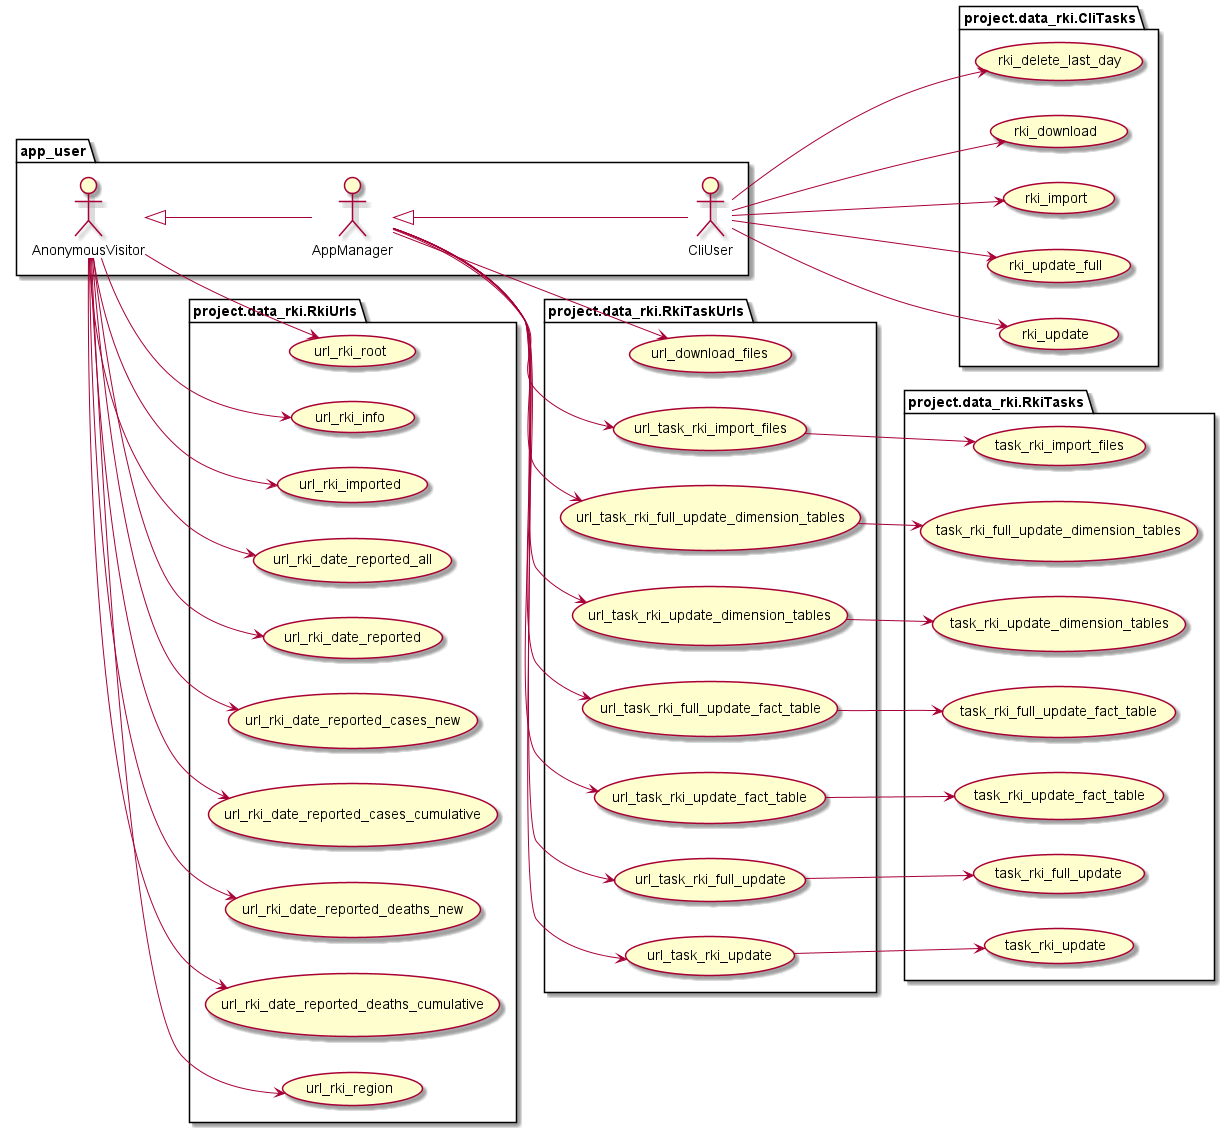

The diagram above was rendered by PlantUML. Its source (embedded in the PNG):
@startuml
left to right direction

package app_user {
	actor AnonymousVisitor as av
	actor AppManager as am
	actor CliUser as cu

	av <|-- am
	am <|-- cu
}

package project.data_rki.RkiTaskUrls {

	usecase url_download_files as UC10
	usecase url_task_rki_import_files as UC11
	usecase url_task_rki_full_update_dimension_tables as UC12
	usecase url_task_rki_update_dimension_tables as UC13
	usecase url_task_rki_full_update_fact_table as UC14
	usecase url_task_rki_update_fact_table as UC15
	usecase url_task_rki_full_update as UC16
	usecase url_task_rki_update as UC17

	am --> UC10
    am --> UC11
    am --> UC12
    am --> UC13
    am --> UC14
    am --> UC15
    am --> UC16
    am --> UC17
}

package project.data_rki.RkiTasks {

	usecase task_rki_import_files as UC21
	usecase task_rki_full_update_dimension_tables as UC22
	usecase task_rki_update_dimension_tables as UC23
	usecase task_rki_full_update_fact_table as UC24
	usecase task_rki_update_fact_table as UC25
	usecase task_rki_full_update as UC26
	usecase task_rki_update as UC27

    UC11 --> UC21
    UC12 --> UC22
    UC13 --> UC23
    UC14 --> UC24
    UC15 --> UC25
    UC16 --> UC26
    UC17 --> UC27
}

package project.data_rki.CliTasks {

    usecase rki_delete_last_day as UC120
    usecase rki_download as UC121
	usecase rki_import as UC122
	usecase rki_update_full as UC123
	usecase rki_update as UC124

    cu --> UC120
    cu --> UC121
    cu --> UC122
    cu --> UC123
    cu --> UC124
}

package project.data_rki.RkiUrls {
	usecase url_rki_root as UC30
	usecase url_rki_info as UC31
	usecase url_rki_imported as UC40
	usecase url_rki_date_reported_all as UC41
	usecase url_rki_date_reported as UC42
	usecase url_rki_date_reported_cases_new as UC43
	usecase url_rki_date_reported_cases_cumulative as UC44
	usecase url_rki_date_reported_deaths_new as UC45
	usecase url_rki_date_reported_deaths_cumulative as UC46
    usecase url_rki_region_all as UC80
    usecase url_rki_region as UC80
    usecase url_rki_country_all as UC80
    usecase url_rki_country as UC80
    usecase url_rki_country_cases_new as UC80
    usecase url_rki_country_cases_cumulative as UC80
    usecase url_rki_country_deaths_new as UC80
    usecase url_rki_country_deaths_cumulative as UC80
    usecase url_rki_germany as UC80
    usecase url_rki_delete_last_day as UC80
    usecase url_rki_region as UC80

    av --> UC30
    av --> UC31
    av --> UC40
    av --> UC41
    av --> UC42
    av --> UC43
    av --> UC44
    av --> UC45
    av --> UC46
    av --> UC80
}

@enduml